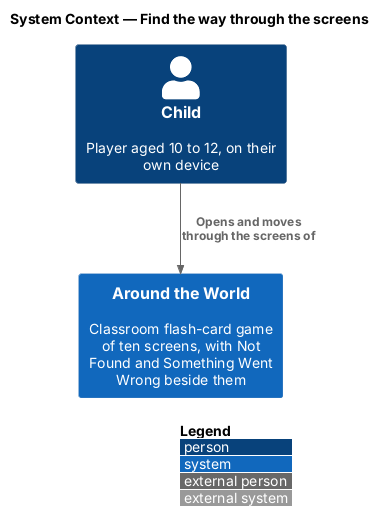

The diagram above was rendered by PlantUML. Its source (embedded in the PNG):
@startuml
!include <C4/C4_Context>
LAYOUT_WITH_LEGEND()
title System Context — Find the way through the screens

Person(child, "Child", "Player aged 10 to 12, on their own device")
System(atw, "Around the World", "Classroom flash-card game of ten screens, with Not Found and Something Went Wrong beside them")

Rel(child, atw, "Opens and moves through the screens of")
@enduml